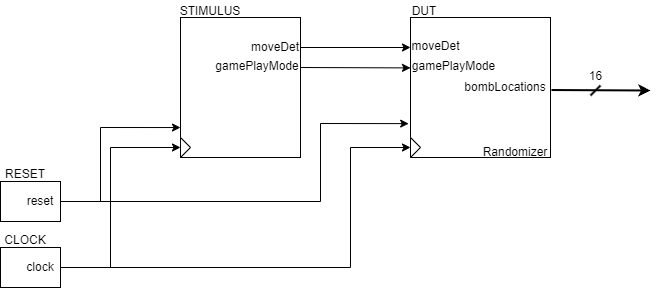

The diagram above was exported from draw.io. Its source (the exported page's mxGraphModel, read from the mxfile embedded in the PNG):
<mxGraphModel dx="1086" dy="779" grid="1" gridSize="10" guides="1" tooltips="1" connect="1" arrows="1" fold="1" page="1" pageScale="1" pageWidth="1169" pageHeight="827" math="0" shadow="0">
  <root>
    <mxCell id="0" />
    <mxCell id="1" parent="0" />
    <mxCell id="2" value="" style="externalPins=0;recursiveResize=0;shadow=0;dashed=0;align=center;html=1;strokeWidth=1;shape=mxgraph.rtl.abstract.entity;container=1;collapsible=0;kind=sequential;drawPins=0;left=3;right=2;bottom=0;top=0;" parent="1" vertex="1">
      <mxGeometry x="670" y="287" width="140" height="140" as="geometry" />
    </mxCell>
    <mxCell id="15" value="" style="triangle;whiteSpace=wrap;html=1;" parent="2" vertex="1">
      <mxGeometry y="120" width="10" height="20" as="geometry" />
    </mxCell>
    <mxCell id="24" value="bombLocations" style="text;html=1;strokeColor=none;fillColor=none;align=center;verticalAlign=middle;whiteSpace=wrap;rounded=0;" parent="2" vertex="1">
      <mxGeometry x="80" y="65" width="30" height="10" as="geometry" />
    </mxCell>
    <mxCell id="35" value="DUT" style="text;html=1;strokeColor=none;fillColor=none;align=center;verticalAlign=middle;whiteSpace=wrap;rounded=0;strokeWidth=2;" parent="2" vertex="1">
      <mxGeometry x="-6" y="-16" width="40" height="20" as="geometry" />
    </mxCell>
    <mxCell id="36" value="Randomizer" style="text;html=1;strokeColor=none;fillColor=none;align=center;verticalAlign=middle;whiteSpace=wrap;rounded=0;strokeWidth=2;" parent="2" vertex="1">
      <mxGeometry x="70" y="130" width="70" height="10" as="geometry" />
    </mxCell>
    <mxCell id="41" value="moveDet" style="text;html=1;strokeColor=none;fillColor=none;align=center;verticalAlign=middle;whiteSpace=wrap;rounded=0;strokeWidth=2;" vertex="1" parent="2">
      <mxGeometry x="10" y="22" width="31" height="14" as="geometry" />
    </mxCell>
    <mxCell id="43" value="gamePlayMode" style="text;html=1;strokeColor=none;fillColor=none;align=center;verticalAlign=middle;whiteSpace=wrap;rounded=0;strokeWidth=2;" vertex="1" parent="2">
      <mxGeometry x="34" y="43" width="19" height="11" as="geometry" />
    </mxCell>
    <mxCell id="39" style="edgeStyle=none;html=1;exitX=0;exitY=0;exitDx=120;exitDy=50;exitPerimeter=0;entryX=0;entryY=0.36;entryDx=0;entryDy=0;entryPerimeter=0;strokeWidth=1;" edge="1" parent="1" source="3" target="2">
      <mxGeometry relative="1" as="geometry" />
    </mxCell>
    <mxCell id="3" value="" style="externalPins=0;recursiveResize=0;shadow=0;dashed=0;align=center;html=1;strokeWidth=1;shape=mxgraph.rtl.abstract.entity;container=1;collapsible=0;kind=sequential;drawPins=0;left=3;right=2;bottom=0;top=0;" parent="1" vertex="1">
      <mxGeometry x="440" y="287" width="120" height="140" as="geometry" />
    </mxCell>
    <mxCell id="14" value="" style="triangle;whiteSpace=wrap;html=1;" parent="3" vertex="1">
      <mxGeometry y="120" width="10" height="20" as="geometry" />
    </mxCell>
    <mxCell id="38" value="moveDet" style="text;html=1;strokeColor=none;fillColor=none;align=center;verticalAlign=middle;whiteSpace=wrap;rounded=0;strokeWidth=2;" parent="3" vertex="1">
      <mxGeometry x="80" y="26" width="30" height="8" as="geometry" />
    </mxCell>
    <mxCell id="40" value="gamePlayMode" style="text;html=1;strokeColor=none;fillColor=none;align=center;verticalAlign=middle;whiteSpace=wrap;rounded=0;strokeWidth=2;" vertex="1" parent="3">
      <mxGeometry x="62" y="43" width="30" height="11" as="geometry" />
    </mxCell>
    <mxCell id="19" style="edgeStyle=none;rounded=0;html=1;exitX=0;exitY=0;exitDx=60;exitDy=20;exitPerimeter=0;entryX=0;entryY=0.786;entryDx=0;entryDy=0;entryPerimeter=0;" parent="1" source="4" target="3" edge="1">
      <mxGeometry relative="1" as="geometry">
        <Array as="points">
          <mxPoint x="360" y="471" />
          <mxPoint x="360" y="397" />
        </Array>
      </mxGeometry>
    </mxCell>
    <mxCell id="20" style="edgeStyle=none;rounded=0;html=1;exitX=0;exitY=0;exitDx=60;exitDy=20;exitPerimeter=0;entryX=-0.013;entryY=0.758;entryDx=0;entryDy=0;entryPerimeter=0;" parent="1" source="4" target="2" edge="1">
      <mxGeometry relative="1" as="geometry">
        <Array as="points">
          <mxPoint x="580" y="471" />
          <mxPoint x="580" y="393" />
        </Array>
      </mxGeometry>
    </mxCell>
    <mxCell id="4" value="" style="externalPins=0;recursiveResize=0;shadow=0;dashed=0;align=center;html=1;strokeWidth=1;shape=mxgraph.rtl.abstract.entity;container=1;collapsible=0;kind=sequential;drawPins=0;left=3;right=2;bottom=0;top=0;" parent="1" vertex="1">
      <mxGeometry x="260" y="451" width="60" height="40" as="geometry" />
    </mxCell>
    <mxCell id="21" value="reset" style="text;html=1;strokeColor=none;fillColor=none;align=center;verticalAlign=middle;whiteSpace=wrap;rounded=0;" parent="4" vertex="1">
      <mxGeometry x="20" y="15" width="40" height="10" as="geometry" />
    </mxCell>
    <mxCell id="16" style="edgeStyle=none;html=1;exitX=0;exitY=0;exitDx=60;exitDy=20;exitPerimeter=0;entryX=0;entryY=0.5;entryDx=0;entryDy=0;rounded=0;" parent="1" source="6" target="14" edge="1">
      <mxGeometry relative="1" as="geometry">
        <Array as="points">
          <mxPoint x="370" y="537" />
          <mxPoint x="370" y="417" />
        </Array>
      </mxGeometry>
    </mxCell>
    <mxCell id="17" style="edgeStyle=none;html=1;exitX=0;exitY=0;exitDx=60;exitDy=20;exitPerimeter=0;entryX=0;entryY=0.5;entryDx=0;entryDy=0;rounded=0;" parent="1" source="6" target="15" edge="1">
      <mxGeometry relative="1" as="geometry">
        <Array as="points">
          <mxPoint x="610" y="537" />
          <mxPoint x="610" y="417" />
        </Array>
      </mxGeometry>
    </mxCell>
    <mxCell id="6" value="" style="externalPins=0;recursiveResize=0;shadow=0;dashed=0;align=center;html=1;strokeWidth=1;shape=mxgraph.rtl.abstract.entity;container=1;collapsible=0;kind=sequential;drawPins=0;left=3;right=2;bottom=0;top=0;" parent="1" vertex="1">
      <mxGeometry x="260" y="517" width="60" height="40" as="geometry" />
    </mxCell>
    <mxCell id="22" value="clock" style="text;html=1;strokeColor=none;fillColor=none;align=center;verticalAlign=middle;whiteSpace=wrap;rounded=0;" parent="6" vertex="1">
      <mxGeometry x="20" y="15" width="40" height="10" as="geometry" />
    </mxCell>
    <mxCell id="7" value="" style="endArrow=classic;html=1;entryX=0;entryY=0.5;entryDx=0;entryDy=0;strokeWidth=1;" parent="1" edge="1">
      <mxGeometry width="50" height="50" relative="1" as="geometry">
        <mxPoint x="560" y="317" as="sourcePoint" />
        <mxPoint x="670" y="317" as="targetPoint" />
      </mxGeometry>
    </mxCell>
    <mxCell id="12" value="CLOCK" style="text;html=1;strokeColor=none;fillColor=none;align=center;verticalAlign=middle;whiteSpace=wrap;rounded=0;" parent="1" vertex="1">
      <mxGeometry x="260" y="495" width="50" height="30" as="geometry" />
    </mxCell>
    <mxCell id="18" value="RESET" style="text;html=1;strokeColor=none;fillColor=none;align=center;verticalAlign=middle;whiteSpace=wrap;rounded=0;" parent="1" vertex="1">
      <mxGeometry x="260" y="434" width="50" height="20" as="geometry" />
    </mxCell>
    <mxCell id="26" value="" style="endArrow=classic;html=1;rounded=0;exitX=1.007;exitY=0.518;exitDx=0;exitDy=0;strokeWidth=2;exitPerimeter=0;" parent="1" source="2" edge="1">
      <mxGeometry width="50" height="50" relative="1" as="geometry">
        <mxPoint x="830" y="377" as="sourcePoint" />
        <mxPoint x="910" y="360" as="targetPoint" />
      </mxGeometry>
    </mxCell>
    <mxCell id="32" value="16" style="verticalLabelPosition=top;shadow=0;dashed=0;align=center;html=1;verticalAlign=bottom;shape=mxgraph.electrical.transmission.bus_width;pointerEvents=1;strokeWidth=2;labelPosition=center;" parent="1" vertex="1">
      <mxGeometry x="850" y="355" width="10" height="10" as="geometry" />
    </mxCell>
    <mxCell id="37" value="STIMULUS" style="text;html=1;strokeColor=none;fillColor=none;align=center;verticalAlign=middle;whiteSpace=wrap;rounded=0;strokeWidth=2;" parent="1" vertex="1">
      <mxGeometry x="440" y="276" width="60" height="10" as="geometry" />
    </mxCell>
  </root>
</mxGraphModel>